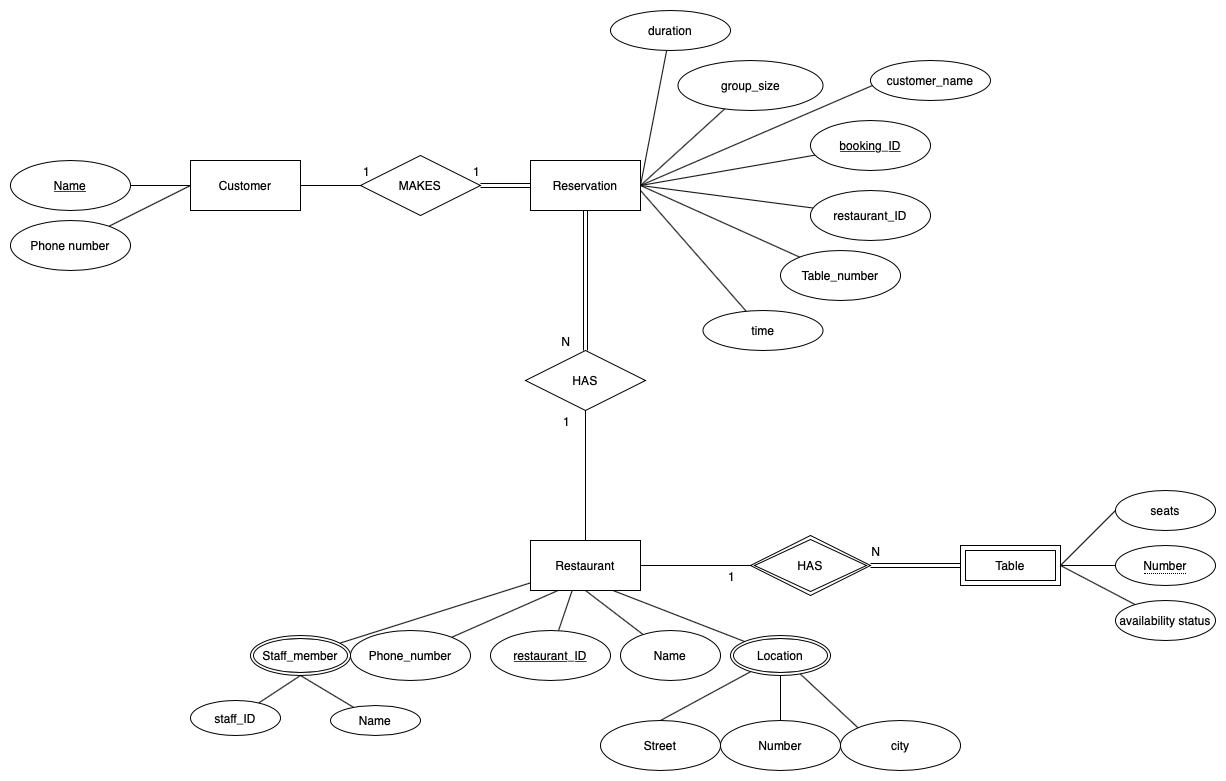

The diagram above was exported from draw.io. Its source (the exported page's mxGraphModel, read from the mxfile embedded in the PNG):
<mxGraphModel dx="758" dy="516" grid="1" gridSize="10" guides="1" tooltips="1" connect="1" arrows="1" fold="1" page="1" pageScale="1" pageWidth="850" pageHeight="1100" math="0" shadow="0" extFonts="Permanent Marker^https://fonts.googleapis.com/css?family=Permanent+Marker">
  <root>
    <mxCell id="0" />
    <mxCell id="1" parent="0" />
    <mxCell id="mW2RRgNkMTdNvpQXAWlR-1" value="Customer" style="rounded=0;whiteSpace=wrap;html=1;" parent="1" vertex="1">
      <mxGeometry x="340" y="190" width="110" height="50" as="geometry" />
    </mxCell>
    <mxCell id="mW2RRgNkMTdNvpQXAWlR-2" value="Restaurant" style="rounded=0;whiteSpace=wrap;html=1;" parent="1" vertex="1">
      <mxGeometry x="680" y="570" width="110" height="50" as="geometry" />
    </mxCell>
    <mxCell id="mW2RRgNkMTdNvpQXAWlR-24" style="edgeStyle=none;rounded=0;orthogonalLoop=1;jettySize=auto;html=1;entryX=0;entryY=0.5;entryDx=0;entryDy=0;endArrow=none;endFill=0;" parent="1" source="mW2RRgNkMTdNvpQXAWlR-3" target="mW2RRgNkMTdNvpQXAWlR-1" edge="1">
      <mxGeometry relative="1" as="geometry" />
    </mxCell>
    <mxCell id="mW2RRgNkMTdNvpQXAWlR-3" value="&lt;u&gt;Name&lt;/u&gt;" style="ellipse;whiteSpace=wrap;html=1;" parent="1" vertex="1">
      <mxGeometry x="160" y="190" width="120" height="50" as="geometry" />
    </mxCell>
    <mxCell id="EyZ4WmUf811rzg1PoRhX-13" style="edgeStyle=none;rounded=0;orthogonalLoop=1;jettySize=auto;html=1;entryX=1;entryY=0.5;entryDx=0;entryDy=0;endArrow=none;endFill=0;" parent="1" source="mW2RRgNkMTdNvpQXAWlR-4" target="EyZ4WmUf811rzg1PoRhX-8" edge="1">
      <mxGeometry relative="1" as="geometry" />
    </mxCell>
    <mxCell id="mW2RRgNkMTdNvpQXAWlR-4" value="group_size" style="ellipse;whiteSpace=wrap;html=1;" parent="1" vertex="1">
      <mxGeometry x="827.5" y="90" width="145" height="50" as="geometry" />
    </mxCell>
    <mxCell id="mW2RRgNkMTdNvpQXAWlR-25" style="edgeStyle=none;rounded=0;orthogonalLoop=1;jettySize=auto;html=1;entryX=0;entryY=0.5;entryDx=0;entryDy=0;endArrow=none;endFill=0;" parent="1" source="mW2RRgNkMTdNvpQXAWlR-5" target="mW2RRgNkMTdNvpQXAWlR-1" edge="1">
      <mxGeometry relative="1" as="geometry" />
    </mxCell>
    <mxCell id="mW2RRgNkMTdNvpQXAWlR-5" value="Phone number" style="ellipse;whiteSpace=wrap;html=1;" parent="1" vertex="1">
      <mxGeometry x="160" y="250" width="120" height="50" as="geometry" />
    </mxCell>
    <mxCell id="mW2RRgNkMTdNvpQXAWlR-8" value="Table" style="shape=ext;margin=3;double=1;whiteSpace=wrap;html=1;align=center;" parent="1" vertex="1">
      <mxGeometry x="1110" y="575" width="100" height="40" as="geometry" />
    </mxCell>
    <mxCell id="mW2RRgNkMTdNvpQXAWlR-13" value="" style="shape=link;html=1;rounded=0;entryX=0.5;entryY=0;entryDx=0;entryDy=0;exitX=0.5;exitY=1;exitDx=0;exitDy=0;" parent="1" source="EyZ4WmUf811rzg1PoRhX-8" target="EyZ4WmUf811rzg1PoRhX-25" edge="1">
      <mxGeometry relative="1" as="geometry">
        <mxPoint x="340" y="320" as="sourcePoint" />
        <mxPoint x="735" y="380" as="targetPoint" />
      </mxGeometry>
    </mxCell>
    <mxCell id="mW2RRgNkMTdNvpQXAWlR-14" value="N" style="resizable=0;html=1;align=right;verticalAlign=bottom;" parent="mW2RRgNkMTdNvpQXAWlR-13" connectable="0" vertex="1">
      <mxGeometry x="1" relative="1" as="geometry">
        <mxPoint x="-15" as="offset" />
      </mxGeometry>
    </mxCell>
    <mxCell id="mW2RRgNkMTdNvpQXAWlR-17" value="" style="endArrow=none;html=1;rounded=0;exitX=0.5;exitY=0;exitDx=0;exitDy=0;entryX=0.5;entryY=1;entryDx=0;entryDy=0;" parent="1" source="mW2RRgNkMTdNvpQXAWlR-2" target="EyZ4WmUf811rzg1PoRhX-25" edge="1">
      <mxGeometry relative="1" as="geometry">
        <mxPoint x="340" y="320" as="sourcePoint" />
        <mxPoint x="735" y="440" as="targetPoint" />
      </mxGeometry>
    </mxCell>
    <mxCell id="mW2RRgNkMTdNvpQXAWlR-18" value="1" style="resizable=0;html=1;align=right;verticalAlign=bottom;" parent="mW2RRgNkMTdNvpQXAWlR-17" connectable="0" vertex="1">
      <mxGeometry x="1" relative="1" as="geometry">
        <mxPoint x="-15" y="20" as="offset" />
      </mxGeometry>
    </mxCell>
    <mxCell id="mW2RRgNkMTdNvpQXAWlR-43" style="edgeStyle=none;rounded=0;orthogonalLoop=1;jettySize=auto;html=1;entryX=0.25;entryY=1;entryDx=0;entryDy=0;endArrow=none;endFill=0;" parent="1" source="mW2RRgNkMTdNvpQXAWlR-27" target="mW2RRgNkMTdNvpQXAWlR-2" edge="1">
      <mxGeometry relative="1" as="geometry" />
    </mxCell>
    <mxCell id="mW2RRgNkMTdNvpQXAWlR-27" value="Phone_number" style="ellipse;whiteSpace=wrap;html=1;" parent="1" vertex="1">
      <mxGeometry x="500" y="660" width="120" height="50" as="geometry" />
    </mxCell>
    <mxCell id="mW2RRgNkMTdNvpQXAWlR-41" style="edgeStyle=none;rounded=0;orthogonalLoop=1;jettySize=auto;html=1;entryX=0.5;entryY=1;entryDx=0;entryDy=0;endArrow=none;endFill=0;" parent="1" source="mW2RRgNkMTdNvpQXAWlR-28" target="mW2RRgNkMTdNvpQXAWlR-2" edge="1">
      <mxGeometry relative="1" as="geometry" />
    </mxCell>
    <mxCell id="mW2RRgNkMTdNvpQXAWlR-28" value="Name" style="ellipse;whiteSpace=wrap;html=1;" parent="1" vertex="1">
      <mxGeometry x="770" y="660" width="100" height="50" as="geometry" />
    </mxCell>
    <mxCell id="mW2RRgNkMTdNvpQXAWlR-30" value="Street" style="ellipse;whiteSpace=wrap;html=1;" parent="1" vertex="1">
      <mxGeometry x="750" y="750" width="120" height="50" as="geometry" />
    </mxCell>
    <mxCell id="mW2RRgNkMTdNvpQXAWlR-31" value="Number" style="ellipse;whiteSpace=wrap;html=1;" parent="1" vertex="1">
      <mxGeometry x="870" y="750" width="120" height="50" as="geometry" />
    </mxCell>
    <mxCell id="mW2RRgNkMTdNvpQXAWlR-34" value="city" style="ellipse;whiteSpace=wrap;html=1;" parent="1" vertex="1">
      <mxGeometry x="990" y="750" width="120" height="50" as="geometry" />
    </mxCell>
    <mxCell id="mW2RRgNkMTdNvpQXAWlR-38" style="edgeStyle=none;rounded=0;orthogonalLoop=1;jettySize=auto;html=1;entryX=0.5;entryY=0;entryDx=0;entryDy=0;endArrow=none;endFill=0;" parent="1" source="mW2RRgNkMTdNvpQXAWlR-35" target="mW2RRgNkMTdNvpQXAWlR-30" edge="1">
      <mxGeometry relative="1" as="geometry" />
    </mxCell>
    <mxCell id="mW2RRgNkMTdNvpQXAWlR-39" style="edgeStyle=none;rounded=0;orthogonalLoop=1;jettySize=auto;html=1;entryX=0.5;entryY=0;entryDx=0;entryDy=0;endArrow=none;endFill=0;" parent="1" source="mW2RRgNkMTdNvpQXAWlR-35" target="mW2RRgNkMTdNvpQXAWlR-31" edge="1">
      <mxGeometry relative="1" as="geometry" />
    </mxCell>
    <mxCell id="mW2RRgNkMTdNvpQXAWlR-40" style="edgeStyle=none;rounded=0;orthogonalLoop=1;jettySize=auto;html=1;entryX=0;entryY=0;entryDx=0;entryDy=0;endArrow=none;endFill=0;" parent="1" source="mW2RRgNkMTdNvpQXAWlR-35" target="mW2RRgNkMTdNvpQXAWlR-34" edge="1">
      <mxGeometry relative="1" as="geometry" />
    </mxCell>
    <mxCell id="mW2RRgNkMTdNvpQXAWlR-42" style="edgeStyle=none;rounded=0;orthogonalLoop=1;jettySize=auto;html=1;entryX=0.75;entryY=1;entryDx=0;entryDy=0;endArrow=none;endFill=0;" parent="1" source="mW2RRgNkMTdNvpQXAWlR-35" target="mW2RRgNkMTdNvpQXAWlR-2" edge="1">
      <mxGeometry relative="1" as="geometry" />
    </mxCell>
    <mxCell id="mW2RRgNkMTdNvpQXAWlR-35" value="Location" style="ellipse;shape=doubleEllipse;margin=3;whiteSpace=wrap;html=1;align=center;" parent="1" vertex="1">
      <mxGeometry x="880" y="665" width="100" height="40" as="geometry" />
    </mxCell>
    <mxCell id="mW2RRgNkMTdNvpQXAWlR-48" style="edgeStyle=none;rounded=0;orthogonalLoop=1;jettySize=auto;html=1;entryX=1;entryY=0.5;entryDx=0;entryDy=0;endArrow=none;endFill=0;" parent="1" source="mW2RRgNkMTdNvpQXAWlR-44" target="mW2RRgNkMTdNvpQXAWlR-8" edge="1">
      <mxGeometry relative="1" as="geometry" />
    </mxCell>
    <mxCell id="mW2RRgNkMTdNvpQXAWlR-44" value="&lt;span style=&quot;border-bottom: 1px dotted&quot;&gt;Number&lt;/span&gt;" style="ellipse;whiteSpace=wrap;html=1;align=center;" parent="1" vertex="1">
      <mxGeometry x="1265" y="575" width="100" height="40" as="geometry" />
    </mxCell>
    <mxCell id="mW2RRgNkMTdNvpQXAWlR-49" style="edgeStyle=none;rounded=0;orthogonalLoop=1;jettySize=auto;html=1;entryX=1;entryY=0.5;entryDx=0;entryDy=0;endArrow=none;endFill=0;exitX=0;exitY=0.5;exitDx=0;exitDy=0;" parent="1" source="mW2RRgNkMTdNvpQXAWlR-47" target="mW2RRgNkMTdNvpQXAWlR-8" edge="1">
      <mxGeometry relative="1" as="geometry" />
    </mxCell>
    <mxCell id="mW2RRgNkMTdNvpQXAWlR-47" value="seats" style="ellipse;whiteSpace=wrap;html=1;" parent="1" vertex="1">
      <mxGeometry x="1265" y="520" width="100" height="40" as="geometry" />
    </mxCell>
    <mxCell id="EyZ4WmUf811rzg1PoRhX-7" style="edgeStyle=none;rounded=0;orthogonalLoop=1;jettySize=auto;html=1;endArrow=none;endFill=0;" parent="1" source="EyZ4WmUf811rzg1PoRhX-1" target="mW2RRgNkMTdNvpQXAWlR-2" edge="1">
      <mxGeometry relative="1" as="geometry" />
    </mxCell>
    <mxCell id="EyZ4WmUf811rzg1PoRhX-1" value="Staff_member" style="ellipse;shape=doubleEllipse;margin=3;whiteSpace=wrap;html=1;align=center;" parent="1" vertex="1">
      <mxGeometry x="400" y="665" width="100" height="40" as="geometry" />
    </mxCell>
    <mxCell id="EyZ4WmUf811rzg1PoRhX-5" style="edgeStyle=none;rounded=0;orthogonalLoop=1;jettySize=auto;html=1;entryX=0.5;entryY=1;entryDx=0;entryDy=0;endArrow=none;endFill=0;" parent="1" source="EyZ4WmUf811rzg1PoRhX-2" target="EyZ4WmUf811rzg1PoRhX-1" edge="1">
      <mxGeometry relative="1" as="geometry" />
    </mxCell>
    <mxCell id="EyZ4WmUf811rzg1PoRhX-2" value="Name" style="ellipse;whiteSpace=wrap;html=1;" parent="1" vertex="1">
      <mxGeometry x="480" y="735" width="90" height="30" as="geometry" />
    </mxCell>
    <mxCell id="EyZ4WmUf811rzg1PoRhX-6" style="edgeStyle=none;rounded=0;orthogonalLoop=1;jettySize=auto;html=1;entryX=0.5;entryY=1;entryDx=0;entryDy=0;endArrow=none;endFill=0;" parent="1" source="EyZ4WmUf811rzg1PoRhX-3" target="EyZ4WmUf811rzg1PoRhX-1" edge="1">
      <mxGeometry relative="1" as="geometry" />
    </mxCell>
    <mxCell id="EyZ4WmUf811rzg1PoRhX-3" value="staff_ID" style="ellipse;whiteSpace=wrap;html=1;" parent="1" vertex="1">
      <mxGeometry x="340" y="730" width="90" height="35" as="geometry" />
    </mxCell>
    <mxCell id="EyZ4WmUf811rzg1PoRhX-8" value="Reservation" style="rounded=0;whiteSpace=wrap;html=1;" parent="1" vertex="1">
      <mxGeometry x="680" y="190" width="110" height="50" as="geometry" />
    </mxCell>
    <mxCell id="EyZ4WmUf811rzg1PoRhX-9" style="edgeStyle=none;rounded=0;orthogonalLoop=1;jettySize=auto;html=1;entryX=1;entryY=0.5;entryDx=0;entryDy=0;endArrow=none;endFill=0;" parent="1" source="EyZ4WmUf811rzg1PoRhX-8" target="EyZ4WmUf811rzg1PoRhX-8" edge="1">
      <mxGeometry relative="1" as="geometry" />
    </mxCell>
    <mxCell id="EyZ4WmUf811rzg1PoRhX-14" style="edgeStyle=none;rounded=0;orthogonalLoop=1;jettySize=auto;html=1;entryX=1;entryY=0.5;entryDx=0;entryDy=0;endArrow=none;endFill=0;" parent="1" source="EyZ4WmUf811rzg1PoRhX-10" target="EyZ4WmUf811rzg1PoRhX-8" edge="1">
      <mxGeometry relative="1" as="geometry" />
    </mxCell>
    <mxCell id="EyZ4WmUf811rzg1PoRhX-10" value="&lt;u&gt;booking_ID&lt;/u&gt;" style="ellipse;whiteSpace=wrap;html=1;" parent="1" vertex="1">
      <mxGeometry x="960" y="150" width="120" height="50" as="geometry" />
    </mxCell>
    <mxCell id="EyZ4WmUf811rzg1PoRhX-15" style="edgeStyle=none;rounded=0;orthogonalLoop=1;jettySize=auto;html=1;entryX=1;entryY=0.5;entryDx=0;entryDy=0;endArrow=none;endFill=0;" parent="1" source="EyZ4WmUf811rzg1PoRhX-11" target="EyZ4WmUf811rzg1PoRhX-8" edge="1">
      <mxGeometry relative="1" as="geometry" />
    </mxCell>
    <mxCell id="EyZ4WmUf811rzg1PoRhX-11" value="restaurant_ID" style="ellipse;whiteSpace=wrap;html=1;" parent="1" vertex="1">
      <mxGeometry x="960" y="220" width="120" height="50" as="geometry" />
    </mxCell>
    <mxCell id="EyZ4WmUf811rzg1PoRhX-16" style="edgeStyle=none;rounded=0;orthogonalLoop=1;jettySize=auto;html=1;entryX=1;entryY=0.5;entryDx=0;entryDy=0;endArrow=none;endFill=0;" parent="1" source="EyZ4WmUf811rzg1PoRhX-12" target="EyZ4WmUf811rzg1PoRhX-8" edge="1">
      <mxGeometry relative="1" as="geometry" />
    </mxCell>
    <mxCell id="EyZ4WmUf811rzg1PoRhX-12" value="Table_number" style="ellipse;whiteSpace=wrap;html=1;" parent="1" vertex="1">
      <mxGeometry x="930" y="280" width="120" height="50" as="geometry" />
    </mxCell>
    <mxCell id="EyZ4WmUf811rzg1PoRhX-17" value="MAKES" style="shape=rhombus;perimeter=rhombusPerimeter;whiteSpace=wrap;html=1;align=center;" parent="1" vertex="1">
      <mxGeometry x="510" y="185" width="120" height="60" as="geometry" />
    </mxCell>
    <mxCell id="EyZ4WmUf811rzg1PoRhX-18" value="" style="endArrow=none;html=1;rounded=0;exitX=1;exitY=0.5;exitDx=0;exitDy=0;entryX=0;entryY=0.5;entryDx=0;entryDy=0;" parent="1" source="mW2RRgNkMTdNvpQXAWlR-1" target="EyZ4WmUf811rzg1PoRhX-17" edge="1">
      <mxGeometry relative="1" as="geometry">
        <mxPoint x="405" y="250" as="sourcePoint" />
        <mxPoint x="405" y="290" as="targetPoint" />
      </mxGeometry>
    </mxCell>
    <mxCell id="EyZ4WmUf811rzg1PoRhX-19" value="1" style="resizable=0;html=1;align=right;verticalAlign=bottom;" parent="EyZ4WmUf811rzg1PoRhX-18" connectable="0" vertex="1">
      <mxGeometry x="1" relative="1" as="geometry">
        <mxPoint x="10" y="-5" as="offset" />
      </mxGeometry>
    </mxCell>
    <mxCell id="EyZ4WmUf811rzg1PoRhX-22" value="" style="shape=link;html=1;rounded=0;endArrow=none;endFill=0;entryX=1;entryY=0.5;entryDx=0;entryDy=0;" parent="1" source="EyZ4WmUf811rzg1PoRhX-8" target="EyZ4WmUf811rzg1PoRhX-17" edge="1">
      <mxGeometry relative="1" as="geometry">
        <mxPoint x="510" y="470" as="sourcePoint" />
        <mxPoint x="670" y="470" as="targetPoint" />
      </mxGeometry>
    </mxCell>
    <mxCell id="EyZ4WmUf811rzg1PoRhX-23" value="1" style="resizable=0;html=1;align=right;verticalAlign=bottom;" parent="EyZ4WmUf811rzg1PoRhX-22" connectable="0" vertex="1">
      <mxGeometry x="1" relative="1" as="geometry">
        <mxPoint y="-5" as="offset" />
      </mxGeometry>
    </mxCell>
    <mxCell id="EyZ4WmUf811rzg1PoRhX-24" value="HAS" style="shape=rhombus;double=1;perimeter=rhombusPerimeter;whiteSpace=wrap;html=1;align=center;" parent="1" vertex="1">
      <mxGeometry x="900" y="565" width="120" height="60" as="geometry" />
    </mxCell>
    <mxCell id="EyZ4WmUf811rzg1PoRhX-25" value="HAS" style="shape=rhombus;perimeter=rhombusPerimeter;whiteSpace=wrap;html=1;align=center;" parent="1" vertex="1">
      <mxGeometry x="675" y="380" width="120" height="60" as="geometry" />
    </mxCell>
    <mxCell id="EyZ4WmUf811rzg1PoRhX-26" value="" style="shape=link;html=1;rounded=0;entryX=1;entryY=0.5;entryDx=0;entryDy=0;exitX=0;exitY=0.5;exitDx=0;exitDy=0;" parent="1" source="mW2RRgNkMTdNvpQXAWlR-8" target="EyZ4WmUf811rzg1PoRhX-24" edge="1">
      <mxGeometry relative="1" as="geometry">
        <mxPoint x="745" y="250" as="sourcePoint" />
        <mxPoint x="745" y="390" as="targetPoint" />
      </mxGeometry>
    </mxCell>
    <mxCell id="EyZ4WmUf811rzg1PoRhX-27" value="N" style="resizable=0;html=1;align=right;verticalAlign=bottom;" parent="EyZ4WmUf811rzg1PoRhX-26" connectable="0" vertex="1">
      <mxGeometry x="1" relative="1" as="geometry">
        <mxPoint x="10" y="-5" as="offset" />
      </mxGeometry>
    </mxCell>
    <mxCell id="EyZ4WmUf811rzg1PoRhX-28" value="" style="endArrow=none;html=1;rounded=0;entryX=0;entryY=0.5;entryDx=0;entryDy=0;exitX=1;exitY=0.5;exitDx=0;exitDy=0;" parent="1" source="mW2RRgNkMTdNvpQXAWlR-2" target="EyZ4WmUf811rzg1PoRhX-24" edge="1">
      <mxGeometry relative="1" as="geometry">
        <mxPoint x="800" y="595" as="sourcePoint" />
        <mxPoint x="745" y="450" as="targetPoint" />
      </mxGeometry>
    </mxCell>
    <mxCell id="EyZ4WmUf811rzg1PoRhX-29" value="1" style="resizable=0;html=1;align=right;verticalAlign=bottom;" parent="EyZ4WmUf811rzg1PoRhX-28" connectable="0" vertex="1">
      <mxGeometry x="1" relative="1" as="geometry">
        <mxPoint x="-15" y="20" as="offset" />
      </mxGeometry>
    </mxCell>
    <mxCell id="EyZ4WmUf811rzg1PoRhX-32" style="edgeStyle=none;rounded=0;orthogonalLoop=1;jettySize=auto;html=1;endArrow=none;endFill=0;" parent="1" source="EyZ4WmUf811rzg1PoRhX-31" edge="1">
      <mxGeometry relative="1" as="geometry">
        <mxPoint x="790" y="220" as="targetPoint" />
      </mxGeometry>
    </mxCell>
    <mxCell id="EyZ4WmUf811rzg1PoRhX-31" value="time" style="ellipse;whiteSpace=wrap;html=1;" parent="1" vertex="1">
      <mxGeometry x="852.5" y="340" width="120" height="40" as="geometry" />
    </mxCell>
    <mxCell id="EyZ4WmUf811rzg1PoRhX-34" style="edgeStyle=none;rounded=0;orthogonalLoop=1;jettySize=auto;html=1;entryX=1;entryY=0.5;entryDx=0;entryDy=0;endArrow=none;endFill=0;" parent="1" source="EyZ4WmUf811rzg1PoRhX-33" target="EyZ4WmUf811rzg1PoRhX-8" edge="1">
      <mxGeometry relative="1" as="geometry" />
    </mxCell>
    <mxCell id="EyZ4WmUf811rzg1PoRhX-33" value="duration" style="ellipse;whiteSpace=wrap;html=1;" parent="1" vertex="1">
      <mxGeometry x="760" y="40" width="120" height="40" as="geometry" />
    </mxCell>
    <mxCell id="EyZ4WmUf811rzg1PoRhX-36" style="edgeStyle=none;rounded=0;orthogonalLoop=1;jettySize=auto;html=1;exitX=0.5;exitY=0;exitDx=0;exitDy=0;entryX=1;entryY=0.5;entryDx=0;entryDy=0;endArrow=none;endFill=0;" parent="1" source="EyZ4WmUf811rzg1PoRhX-35" target="EyZ4WmUf811rzg1PoRhX-8" edge="1">
      <mxGeometry relative="1" as="geometry" />
    </mxCell>
    <mxCell id="EyZ4WmUf811rzg1PoRhX-35" value="customer_name" style="ellipse;whiteSpace=wrap;html=1;" parent="1" vertex="1">
      <mxGeometry x="1020" y="90" width="120" height="40" as="geometry" />
    </mxCell>
    <mxCell id="EyZ4WmUf811rzg1PoRhX-42" style="edgeStyle=none;rounded=0;orthogonalLoop=1;jettySize=auto;html=1;entryX=1;entryY=0.5;entryDx=0;entryDy=0;endArrow=none;endFill=0;" parent="1" source="EyZ4WmUf811rzg1PoRhX-41" target="mW2RRgNkMTdNvpQXAWlR-8" edge="1">
      <mxGeometry relative="1" as="geometry" />
    </mxCell>
    <mxCell id="EyZ4WmUf811rzg1PoRhX-41" value="availability status" style="ellipse;whiteSpace=wrap;html=1;" parent="1" vertex="1">
      <mxGeometry x="1265" y="630" width="100" height="40" as="geometry" />
    </mxCell>
    <mxCell id="EyZ4WmUf811rzg1PoRhX-44" style="edgeStyle=none;rounded=0;orthogonalLoop=1;jettySize=auto;html=1;entryX=0.379;entryY=0.998;entryDx=0;entryDy=0;entryPerimeter=0;endArrow=none;endFill=0;" parent="1" source="EyZ4WmUf811rzg1PoRhX-43" target="mW2RRgNkMTdNvpQXAWlR-2" edge="1">
      <mxGeometry relative="1" as="geometry" />
    </mxCell>
    <mxCell id="EyZ4WmUf811rzg1PoRhX-43" value="&lt;u&gt;restaurant_ID&lt;/u&gt;" style="ellipse;whiteSpace=wrap;html=1;" parent="1" vertex="1">
      <mxGeometry x="640" y="660" width="120" height="50" as="geometry" />
    </mxCell>
  </root>
</mxGraphModel>